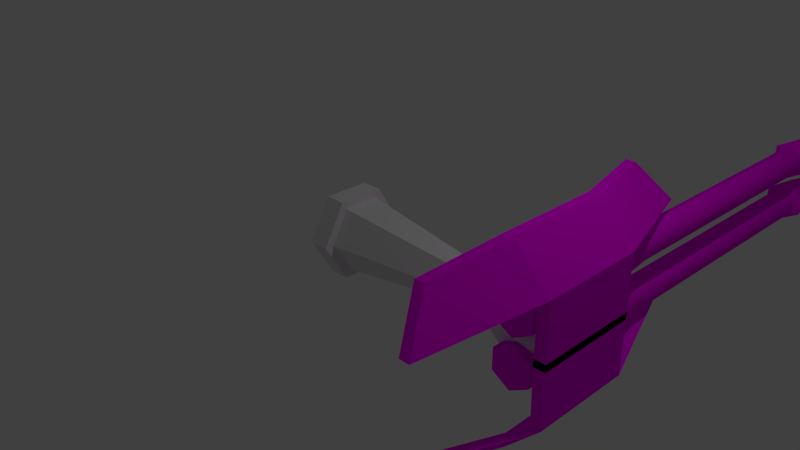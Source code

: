 # Source: gun.blend  (saved by Blender 2.73.0; exported with 4.5.12 LTS)
import bpy
from mathutils import Matrix  # noqa: F401  (used for matrix-valued properties, if any)

bpy.ops.wm.read_factory_settings(use_empty=True)
scene = bpy.context.scene
scene.name = 'Scene'

# ---- collections
col_collection_1 = bpy.data.collections.new('Collection 1'); scene.collection.children.link(col_collection_1)

# ---- images (referenced by path relative to the original .blend; pixels are not part of the script)
import os
ASSET_DIR = os.environ.get("B2B_ASSET_DIR", "")  # directory of the original .blend (textures are referenced by path, not embedded)
HERE = os.path.dirname(os.path.abspath(__file__))  # packed textures are extracted next to this script under _unpacked/

def load_image(name, relpath, width, height, colorspace="sRGB"):
    """Load a texture the original file referenced (path relative to the .blend, or extracted next to this script)."""
    p = next((c for c in (os.path.join(HERE, relpath), os.path.join(ASSET_DIR, relpath)) if relpath and os.path.exists(c)), "")
    if p:
        img = bpy.data.images.load(p, check_existing=True)
        img.name = name
    else:  # same state as the original file: an image datablock whose file is absent (Cycles renders it pink)
        img = bpy.data.images.new(name, width, height)
        img.source = "FILE"
        img.filepath = "//" + (relpath or name)
    img.colorspace_settings.name = colorspace
    return img
img_metal_gun_tga = load_image('metal_gun.tga', 'metal_gun.tga', 1024, 1024, 'sRGB')

# ---- materials (node trees are filled in below, after node groups)
mat_gun = bpy.data.materials.new('Gun')
mat_gun.alpha_threshold = 0.0
mat_gun.roughness = 0.5
mat_gun.line_color = (0.0, 0.0, 0.0, 1.0)

# ---- material node trees
mat_gun.use_nodes = True; mat_gun.node_tree.nodes.clear()
_N = mat_gun.node_tree.nodes; _L = mat_gun.node_tree.links
n0 = _N.new('ShaderNodeOutputMaterial'); n0.name = 'Material Output'; n0.location = (300, 300)
n1 = _N.new('ShaderNodeBsdfDiffuse'); n1.name = 'Diffuse BSDF'; n1.location = (10, 300)
n2 = _N.new('ShaderNodeTexImage'); n2.name = 'Image Texture'; n2.location = (-180, 300)
n2.width = 140
n2.image = img_metal_gun_tga
_L.new(n1.outputs[0], n0.inputs[0])
_L.new(n2.outputs[0], n1.inputs[0])
n0.is_active_output = True

# ---- world
world_world = bpy.data.worlds.new('World'); scene.world = world_world
world_world.color = (0.05088, 0.05088, 0.05088)
world_world.use_sun_shadow = False
world_world.sun_shadow_jitter_overblur = 0.0
world_world.cycles.sampling_method = 'MANUAL'
world_world.cycles.sample_map_resolution = 256

# ---- cameras
cam_camera = bpy.data.cameras.new('Camera')
cam_camera.clip_end = 100.0
cam_camera.lens = 35.0
cam_camera.sensor_width = 32.0
cam_camera.sensor_height = 18.0
cam_camera.ortho_scale = 7.314
cam_camera.dof.focus_distance = 0.0

# ---- lights
light_lamp = bpy.data.lights.new('Lamp', 'POINT')
light_lamp.transmission_factor = 0.0
light_lamp.cutoff_distance = 30.0
light_lamp.energy = 100.0
light_lamp.shadow_buffer_clip_start = 1.001
light_lamp.shadow_soft_size = 0.1
light_lamp.shadow_maximum_resolution = 0.006
light_lamp.use_absolute_resolution = True
light_lamp.cycles.use_multiple_importance_sampling = False

# ---- meshes
me_cylinder_001 = bpy.data.meshes.new('Cylinder.001')
me_cylinder_001.from_pydata([(0.0, 1.0, -1.0), (0.0, 1.0, 1.0), (0.866, 0.5, -1.0), (0.866, 0.5, 1.0), (0.866, -0.5, -1.0), (0.866, -0.5, 1.0), (-8.742e-08, -1.0, -1.0), (-8.742e-08, -1.0, 1.0), (-0.866, -0.5, -1.0), (-0.866, -0.5, 1.0), (-0.866, 0.5, -1.0), (-0.866, 0.5, 1.0), (8.552e-09, 1.43, 1.033), (1.239, 0.7152, 1.033), (1.239, -0.7152, 1.033), (-1.165e-07, -1.43, 1.033), (-1.239, -0.7152, 1.033), (-1.239, 0.7152, 1.033), (6.305e-09, 1.055, 1.326), (0.9133, 0.5273, 1.326), (0.9133, -0.5273, 1.326), (-8.589e-08, -1.055, 1.326), (-0.9133, -0.5273, 1.326), (-0.9133, 0.5273, 1.326), (3.08e-06, 1.417, -1.404), (1.227, 0.7085, -1.404), (1.227, -0.7085, -1.404), (2.956e-06, -1.417, -1.404), (-1.227, -0.7085, -1.404), (-1.227, 0.7085, -1.404), (3.08e-06, 1.417, -2.067), (1.227, 0.7085, -2.067), (1.227, -0.7085, -2.067), (2.956e-06, -1.417, -2.067), (-1.227, -0.7085, -2.067), (-1.227, 0.7085, -2.067)], [], [(0, 1, 3, 2), (2, 3, 5, 4), (4, 5, 7, 6), (6, 7, 9, 8), (1, 11, 17, 12), (10, 11, 1, 0), (8, 9, 11, 10), (10, 0, 24, 29), (12, 17, 23, 18), (11, 9, 16, 17), (9, 7, 15, 16), (7, 5, 14, 15), (5, 3, 13, 14), (3, 1, 12, 13), (19, 18, 23, 22, 21, 20), (17, 16, 22, 23), (16, 15, 21, 22), (15, 14, 20, 21), (14, 13, 19, 20), (13, 12, 18, 19), (29, 24, 30, 35), (8, 10, 29, 28), (6, 8, 28, 27), (4, 6, 27, 26), (2, 4, 26, 25), (0, 2, 25, 24), (30, 31, 32, 33, 34, 35), (28, 29, 35, 34), (27, 28, 34, 33), (26, 27, 33, 32), (25, 26, 32, 31), (24, 25, 31, 30)])
me_cylinder_001.polygons.foreach_set('use_smooth', [True] * 32)
_k = set([(0, 2), (0, 10), (1, 3), (1, 11), (2, 4), (3, 5), (4, 6), (5, 7), (6, 8), (7, 9), (8, 10), (9, 11), (12, 13), (12, 17), (13, 14), (14, 15), (15, 16), (16, 17), (18, 19), (18, 23), (19, 20), (20, 21), (21, 22), (22, 23), (30, 31), (30, 35), (31, 32), (32, 33), (33, 34), (34, 35)])
me_cylinder_001.attributes.new('sharp_edge', 'BOOLEAN', 'EDGE').data.foreach_set('value', [ (min(e.vertices), max(e.vertices)) in _k for e in me_cylinder_001.edges])
_uv = me_cylinder_001.uv_layers.new(name='UVMap')
_uv.uv.foreach_set('vector', [0.6795, 0.4906, 0.0982, 0.4882, 0.1035, 0.521, 0.6745, 0.5259, 0.6745, 0.5259, 0.1035, 0.521, 0.1024, 0.5729, 0.6754, 0.5819, 0.6754, 0.5819, 0.1024, 0.5729, 0.09592, 0.5939, 0.6814, 0.6049, 0.6814, 0.6049, 0.09592, 0.5939, 0.09036, 0.5616, 0.6866, 0.5701, 0.0982, 0.4882, 0.09154, 0.5077, 0.08001, 0.493, 0.08986, 0.4656, 0.6856, 0.5118, 0.09154, 0.5077, 0.0982, 0.4882, 0.6795, 0.4906, 0.6866, 0.5701, 0.09036, 0.5616, 0.09154, 0.5077, 0.6856, 0.5118, 0.6856, 0.5118, 0.6795, 0.4906, 0.8079, 0.4671, 0.821, 0.4971, 0.08986, 0.4656, 0.08001, 0.493, 0.002803, 0.5053, 0.01167, 0.485, 0.09154, 0.5077, 0.09036, 0.5616, 0.07825, 0.5706, 0.08001, 0.493, 0.09036, 0.5616, 0.09592, 0.5939, 0.08651, 0.6167, 0.07825, 0.5706, 0.09592, 0.5939, 0.1024, 0.5729, 0.09598, 0.5862, 0.08651, 0.6167, 0.1024, 0.5729, 0.1035, 0.521, 0.09757, 0.5126, 0.09598, 0.5862, 0.1035, 0.521, 0.0982, 0.4882, 0.08986, 0.4656, 0.09757, 0.5126, 0.01872, 0.5192, 0.01167, 0.485, 0.002803, 0.5053, 0.001247, 0.5615, 0.008672, 0.5952, 0.01728, 0.5732, 0.08001, 0.493, 0.07825, 0.5706, 0.001247, 0.5615, 0.002803, 0.5053, 0.07825, 0.5706, 0.08651, 0.6167, 0.008672, 0.5952, 0.001247, 0.5615, 0.08651, 0.6167, 0.09598, 0.5862, 0.01728, 0.5732, 0.008672, 0.5952, 0.09598, 0.5862, 0.09757, 0.5126, 0.01872, 0.5192, 0.01728, 0.5732, 0.09757, 0.5126, 0.08986, 0.4656, 0.01167, 0.485, 0.01872, 0.5192, 0.821, 0.4971, 0.8079, 0.4671, 1.028, 0.4674, 1.049, 0.4983, 0.6866, 0.5701, 0.6856, 0.5118, 0.821, 0.4971, 0.8232, 0.5819, 0.6814, 0.6049, 0.6866, 0.5701, 0.8232, 0.5819, 0.8119, 0.6317, 0.6754, 0.5819, 0.6814, 0.6049, 0.8119, 0.6317, 0.7993, 0.5981, 0.6745, 0.5259, 0.6754, 0.5819, 0.7993, 0.5981, 0.7974, 0.5181, 0.6795, 0.4906, 0.6745, 0.5259, 0.7974, 0.5181, 0.8079, 0.4671, 1.028, 0.4674, 1.012, 0.5198, 1.015, 0.6019, 1.035, 0.6366, 1.053, 0.5855, 1.049, 0.4983, 0.8232, 0.5819, 0.821, 0.4971, 1.049, 0.4983, 1.053, 0.5855, 0.8119, 0.6317, 0.8232, 0.5819, 1.053, 0.5855, 1.035, 0.6366, 0.7993, 0.5981, 0.8119, 0.6317, 1.035, 0.6366, 1.015, 0.6019, 0.7974, 0.5181, 0.7993, 0.5981, 1.015, 0.6019, 1.012, 0.5198, 0.8079, 0.4671, 0.7974, 0.5181, 1.012, 0.5198, 1.028, 0.4674])
me_cylinder_001.materials.append(mat_gun)
me_cylinder_001.use_remesh_preserve_volume = False
me_cylinder_001.use_remesh_preserve_attributes = False
me_cylinder_001.use_mirror_vertex_groups = False
me_cylinder_001.update()
me_cylinder_003 = bpy.data.meshes.new('Cylinder.003')
me_cylinder_003.from_pydata([(0.0, 1.0, -1.0), (0.0, 1.0, 1.0), (0.866, 0.5, -1.0), (0.866, 0.5, 1.0), (0.866, -0.5, -1.0), (0.866, -0.5, 1.0), (-8.742e-08, -1.0, -1.0), (-8.742e-08, -1.0, 1.0), (-0.866, -0.5, -1.0), (-0.866, -0.5, 1.0), (-0.866, 0.5, -1.0), (-0.866, 0.5, 1.0), (1.164e-08, 1.114, 1.137), (0.9649, 0.5571, 1.137), (0.9649, -0.5571, 1.137), (-8.577e-08, -1.114, 1.137), (-0.9649, -0.5571, 1.137), (-0.9649, 0.5571, 1.137), (1.164e-08, 1.114, 1.513), (0.9649, 0.5571, 1.513), (0.9649, -0.5571, 1.513), (-8.577e-08, -1.114, 1.513), (-0.9649, -0.5571, 1.513), (-0.9649, 0.5571, 1.513), (7.154e-08, 1.941, 2.046), (1.681, 0.9707, 2.046), (1.681, -0.9707, 2.046), (-9.819e-08, -1.941, 2.046), (-1.681, -0.9707, 2.046), (-1.681, 0.9707, 2.046), (0.03999, 1.941, 5.289), (1.721, 0.9707, 5.289), (1.721, -0.9707, 5.289), (0.03999, -1.941, 5.289), (-1.641, -0.9707, 5.289), (-1.641, 0.9707, 5.289), (-0.0229, 1.877, -7.909), (1.603, 0.9387, -7.909), (1.603, -0.9387, -7.909), (-0.0229, -1.877, -7.909), (-1.649, -0.9387, -7.909), (-1.649, 0.9387, -7.909), (-0.0229, 2.348, -7.909), (2.011, 1.174, -7.909), (2.011, -1.174, -7.909), (-0.0229, -2.348, -7.909), (-2.056, -1.174, -7.909), (-2.056, 1.174, -7.909), (-0.0229, 2.348, -8.997), (2.011, 1.174, -8.997), (2.011, -1.174, -8.997), (-0.0229, -2.348, -8.997), (-2.056, -1.174, -8.997), (-2.056, 1.174, -8.997)], [], [(0, 1, 3, 2), (2, 3, 5, 4), (4, 5, 7, 6), (6, 7, 9, 8), (1, 11, 17, 12), (10, 11, 1, 0), (8, 9, 11, 10), (10, 0, 36, 41), (12, 17, 23, 18), (11, 9, 16, 17), (9, 7, 15, 16), (7, 5, 14, 15), (5, 3, 13, 14), (3, 1, 12, 13), (18, 23, 29, 24), (17, 16, 22, 23), (16, 15, 21, 22), (15, 14, 20, 21), (14, 13, 19, 20), (13, 12, 18, 19), (24, 29, 35, 30), (23, 22, 28, 29), (22, 21, 27, 28), (21, 20, 26, 27), (20, 19, 25, 26), (19, 18, 24, 25), (31, 30, 35, 34, 33, 32), (29, 28, 34, 35), (28, 27, 33, 34), (27, 26, 32, 33), (26, 25, 31, 32), (25, 24, 30, 31), (41, 36, 42, 47), (8, 10, 41, 40), (6, 8, 40, 39), (4, 6, 39, 38), (2, 4, 38, 37), (0, 2, 37, 36), (47, 42, 48, 53), (40, 41, 47, 46), (39, 40, 46, 45), (38, 39, 45, 44), (37, 38, 44, 43), (36, 37, 43, 42), (48, 49, 50, 51, 52, 53), (46, 47, 53, 52), (45, 46, 52, 51), (44, 45, 51, 50), (43, 44, 50, 49), (42, 43, 49, 48)])
me_cylinder_003.use_remesh_preserve_volume = False
me_cylinder_003.use_remesh_preserve_attributes = False
me_cylinder_003.use_mirror_vertex_groups = False
me_cylinder_003.update()
me_cube_001 = bpy.data.meshes.new('Cube.001')
me_cube_001.from_pydata([(-1.285, -1.0, -0.05014), (-1.0, 1.0, -0.05014), (1.0, 1.0, -0.05014), (1.0, -1.0, -0.05014), (-1.0, -1.0, 0.785), (-1.0, 1.0, 0.785), (1.0, 1.0, 0.785), (1.0, -1.0, 0.785), (-8.001, -1.0, 1.283), (-8.001, 1.0, 1.283), (-6.001, 1.0, 1.283), (-6.001, -1.0, 1.283), (-6.643, -3.122, 0.5884), (-4.643, -3.122, 0.5884), (-11.06, -2.416, 1.087), (-9.064, -2.416, 1.087), (-9.873, 3.556, 0.6148), (-7.873, 3.556, 0.6148), (-14.75, 3.031, 1.113), (-12.75, 3.031, 1.113)], [], [(4, 5, 1, 0), (5, 6, 2, 1), (6, 7, 3, 2), (7, 4, 0, 3), (0, 1, 2, 3), (7, 11, 15, 13), (11, 10, 9, 8), (7, 6, 10, 11), (5, 9, 18, 16), (5, 4, 8, 9), (12, 13, 15, 14), (8, 4, 12, 14), (11, 8, 14, 15), (4, 7, 13, 12), (17, 16, 18, 19), (10, 6, 17, 19), (9, 10, 19, 18), (6, 5, 16, 17)])
_uv = me_cube_001.uv_layers.new(name='UVMap')
_uv.uv.foreach_set('vector', [0.01294, 0.6273, 0.5055, 0.6273, 0.5055, 0.9999, 0.01294, 0.9999, 0.502, 0.6248, 0.004005, 0.6248, 0.004005, 0.9919, 0.502, 0.9919, 0.4945, 1.002, 6.461e-05, 1.002, 6.461e-05, 0.6295, 0.4945, 0.6295, 0.502, 0.6239, 0.004005, 0.6239, 0.004005, 0.991, 0.502, 0.991, 0.0, 0.0, 0.0, 0.0, 0.0, 0.0, 0.0, 0.0, 0.5013, 0.9994, 0.01248, 0.9994, 0.01248, 0.6372, 0.5013, 0.6372, 0.0, 0.0, 0.0, 0.0, 0.0, 0.0, 0.0, 0.0, 0.4969, 0.6295, 0.4969, 0.9978, 0.007206, 0.9978, 0.007206, 0.6295, 0.493, 1.001, 0.002373, 1.001, 0.002373, 0.6347, 0.493, 0.6347, 0.5043, 0.6309, 0.5043, 0.9969, 0.009065, 0.9969, 0.009065, 0.6309, 0.5034, 0.6248, 0.00536, 0.6248, 0.00536, 0.9919, 0.5034, 0.9919, 0.4968, 0.6339, 0.4968, 0.9952, 0.01265, 0.9952, 0.01265, 0.6339, 0.0, 0.0, 0.0, 0.0, 0.0, 0.0, 0.0, 0.0, 0.0, 0.0, 0.0, 0.0, 0.0, 0.0, 0.0, 0.0, 0.5034, 0.6269, 0.00536, 0.6269, 0.00536, 0.994, 0.5034, 0.994, 0.4998, 0.6247, 0.4998, 0.9996, 0.005318, 0.9996, 0.005318, 0.6247, 0.0, 0.0, 0.0, 0.0, 0.0, 0.0, 0.0, 0.0, 0.0, 0.0, 0.0, 0.0, 0.0, 0.0, 0.0, 0.0])
me_cube_001.materials.append(mat_gun)
me_cube_001.use_remesh_preserve_volume = False
me_cube_001.use_remesh_preserve_attributes = False
me_cube_001.use_mirror_vertex_groups = False
me_cube_001.update()
me_cylinder_002 = bpy.data.meshes.new('Cylinder.002')
me_cylinder_002.from_pydata([(0.0, 1.0, -1.0), (0.0, 1.0, 1.0), (0.866, 0.5, -1.0), (0.866, 0.5, 1.0), (0.866, -0.5, -1.0), (0.866, -0.5, 1.0), (-8.742e-08, -1.0, -1.0), (-8.742e-08, -1.0, 1.0), (-0.866, -0.5, -1.0), (-0.866, -0.5, 1.0), (-0.866, 0.5, -1.0), (-0.866, 0.5, 1.0), (8.552e-09, 1.43, 1.033), (1.239, 0.7152, 1.033), (1.239, -0.7152, 1.033), (-1.165e-07, -1.43, 1.033), (-1.239, -0.7152, 1.033), (-1.239, 0.7152, 1.033), (6.305e-09, 1.055, 1.326), (0.9133, 0.5273, 1.326), (0.9133, -0.5273, 1.326), (-8.589e-08, -1.055, 1.326), (-0.9133, -0.5273, 1.326), (-0.9133, 0.5273, 1.326), (3.08e-06, 1.417, -1.404), (1.227, 0.7085, -1.404), (1.227, -0.7085, -1.404), (2.956e-06, -1.417, -1.404), (-1.227, -0.7085, -1.404), (-1.227, 0.7085, -1.404), (3.08e-06, 1.417, -2.067), (1.227, 0.7085, -2.067), (1.227, -0.7085, -2.067), (2.956e-06, -1.417, -2.067), (-1.227, -0.7085, -2.067), (-1.227, 0.7085, -2.067)], [], [(0, 1, 3, 2), (2, 3, 5, 4), (4, 5, 7, 6), (6, 7, 9, 8), (1, 11, 17, 12), (10, 11, 1, 0), (8, 9, 11, 10), (10, 0, 24, 29), (12, 17, 23, 18), (11, 9, 16, 17), (9, 7, 15, 16), (7, 5, 14, 15), (5, 3, 13, 14), (3, 1, 12, 13), (19, 18, 23, 22, 21, 20), (17, 16, 22, 23), (16, 15, 21, 22), (15, 14, 20, 21), (14, 13, 19, 20), (13, 12, 18, 19), (29, 24, 30, 35), (8, 10, 29, 28), (6, 8, 28, 27), (4, 6, 27, 26), (2, 4, 26, 25), (0, 2, 25, 24), (30, 31, 32, 33, 34, 35), (28, 29, 35, 34), (27, 28, 34, 33), (26, 27, 33, 32), (25, 26, 32, 31), (24, 25, 31, 30)])
me_cylinder_002.polygons.foreach_set('use_smooth', [True] * 32)
_k = set([(0, 2), (0, 10), (1, 3), (1, 11), (2, 4), (3, 5), (4, 6), (5, 7), (6, 8), (7, 9), (8, 10), (9, 11), (12, 13), (12, 17), (13, 14), (14, 15), (15, 16), (16, 17), (18, 19), (18, 23), (19, 20), (20, 21), (21, 22), (22, 23), (30, 31), (30, 35), (31, 32), (32, 33), (33, 34), (34, 35)])
me_cylinder_002.attributes.new('sharp_edge', 'BOOLEAN', 'EDGE').data.foreach_set('value', [ (min(e.vertices), max(e.vertices)) in _k for e in me_cylinder_002.edges])
_uv = me_cylinder_002.uv_layers.new(name='UVMap')
_uv.uv.foreach_set('vector', [0.6795, 0.4906, 0.0982, 0.4882, 0.1035, 0.521, 0.6745, 0.5259, 0.6745, 0.5259, 0.1035, 0.521, 0.1024, 0.5729, 0.6754, 0.5819, 0.6754, 0.5819, 0.1024, 0.5729, 0.09592, 0.5939, 0.6814, 0.6049, 0.6814, 0.6049, 0.09592, 0.5939, 0.09036, 0.5616, 0.6866, 0.5701, 0.0982, 0.4882, 0.09154, 0.5077, 0.08001, 0.493, 0.08986, 0.4656, 0.6856, 0.5118, 0.09154, 0.5077, 0.0982, 0.4882, 0.6795, 0.4906, 0.6866, 0.5701, 0.09036, 0.5616, 0.09154, 0.5077, 0.6856, 0.5118, 0.6856, 0.5118, 0.6795, 0.4906, 0.8079, 0.4671, 0.821, 0.4971, 0.08986, 0.4656, 0.08001, 0.493, 0.002803, 0.5053, 0.01167, 0.485, 0.09154, 0.5077, 0.09036, 0.5616, 0.07825, 0.5706, 0.08001, 0.493, 0.09036, 0.5616, 0.09592, 0.5939, 0.08651, 0.6167, 0.07825, 0.5706, 0.09592, 0.5939, 0.1024, 0.5729, 0.09598, 0.5862, 0.08651, 0.6167, 0.1024, 0.5729, 0.1035, 0.521, 0.09757, 0.5126, 0.09598, 0.5862, 0.1035, 0.521, 0.0982, 0.4882, 0.08986, 0.4656, 0.09757, 0.5126, 0.01872, 0.5192, 0.01167, 0.485, 0.002803, 0.5053, 0.001247, 0.5615, 0.008672, 0.5952, 0.01728, 0.5732, 0.08001, 0.493, 0.07825, 0.5706, 0.001247, 0.5615, 0.002803, 0.5053, 0.07825, 0.5706, 0.08651, 0.6167, 0.008672, 0.5952, 0.001247, 0.5615, 0.08651, 0.6167, 0.09598, 0.5862, 0.01728, 0.5732, 0.008672, 0.5952, 0.09598, 0.5862, 0.09757, 0.5126, 0.01872, 0.5192, 0.01728, 0.5732, 0.09757, 0.5126, 0.08986, 0.4656, 0.01167, 0.485, 0.01872, 0.5192, 0.821, 0.4971, 0.8079, 0.4671, 1.028, 0.4674, 1.049, 0.4983, 0.6866, 0.5701, 0.6856, 0.5118, 0.821, 0.4971, 0.8232, 0.5819, 0.6814, 0.6049, 0.6866, 0.5701, 0.8232, 0.5819, 0.8119, 0.6317, 0.6754, 0.5819, 0.6814, 0.6049, 0.8119, 0.6317, 0.7993, 0.5981, 0.6745, 0.5259, 0.6754, 0.5819, 0.7993, 0.5981, 0.7974, 0.5181, 0.6795, 0.4906, 0.6745, 0.5259, 0.7974, 0.5181, 0.8079, 0.4671, 1.028, 0.4674, 1.012, 0.5198, 1.015, 0.6019, 1.035, 0.6366, 1.053, 0.5855, 1.049, 0.4983, 0.8232, 0.5819, 0.821, 0.4971, 1.049, 0.4983, 1.053, 0.5855, 0.8119, 0.6317, 0.8232, 0.5819, 1.053, 0.5855, 1.035, 0.6366, 0.7993, 0.5981, 0.8119, 0.6317, 1.035, 0.6366, 1.015, 0.6019, 0.7974, 0.5181, 0.7993, 0.5981, 1.015, 0.6019, 1.012, 0.5198, 0.8079, 0.4671, 0.7974, 0.5181, 1.012, 0.5198, 1.028, 0.4674])
me_cylinder_002.materials.append(mat_gun)
me_cylinder_002.use_remesh_preserve_volume = False
me_cylinder_002.use_remesh_preserve_attributes = False
me_cylinder_002.use_mirror_vertex_groups = False
me_cylinder_002.update()

# ---- objects
ob_cylinder_000 = bpy.data.objects.new('Cylinder.000', me_cylinder_001)
ob_cylinder_002 = bpy.data.objects.new('Cylinder.002', me_cylinder_003)
ob_cube = bpy.data.objects.new('Cube', me_cube_001)
ob_cylinder_001 = bpy.data.objects.new('Cylinder.001', me_cylinder_002)
ob_lamp = bpy.data.objects.new('Lamp', light_lamp)
ob_camera = bpy.data.objects.new('Camera', cam_camera)

# ---- transforms, parenting, visibility, modifiers, constraints
ob_cylinder_000.location = (2.983, 3.128, 0.1082)
ob_cylinder_000.rotation_euler = (-1.588, -0.0, 0.0)
ob_cylinder_000.scale = (0.1935, 0.1935, 1.918)
ob_cylinder_000.lineart.crease_threshold = 0.0
_m = ob_cylinder_000.modifiers.new('EdgeSplit', 'EDGE_SPLIT')
_m.use_edge_angle = False
ob_cylinder_002.location = (2.104, -0.2803, 0.4719)
ob_cylinder_002.rotation_euler = (0.0, 1.555, 0.0)
ob_cylinder_002.scale = (0.2498, 0.2498, 0.2498)
ob_cylinder_002.lineart.crease_threshold = 0.0
ob_cube.location = (3.427, -0.2928, 0.4846)
ob_cube.scale = (0.06525, 0.6618, 0.9471)
ob_cube.lineart.crease_threshold = 0.0
_m = ob_cube.modifiers.new('Mirror', 'MIRROR')
_m.use_axis = (False, False, True)
ob_cylinder_001.location = (2.983, 3.128, 0.7402)
ob_cylinder_001.rotation_euler = (-1.588, -0.0, 0.0)
ob_cylinder_001.scale = (0.1935, 0.1935, 1.918)
ob_cylinder_001.lineart.crease_threshold = 0.0
_m = ob_cylinder_001.modifiers.new('EdgeSplit', 'EDGE_SPLIT')
_m.use_edge_angle = False
ob_lamp.location = (4.076, 1.005, 5.904)
ob_lamp.rotation_euler = (0.6503, 0.05522, 1.866)
ob_lamp.lock_rotations_4d = False
ob_lamp.empty_display_type = 'ARROWS'
ob_lamp.color = (0.0, 0.0, 0.0, 0.0)
ob_lamp.lineart.crease_threshold = 0.0
ob_camera.location = (7.481, -6.508, 5.344)
ob_camera.rotation_euler = (1.109, 0.01082, 0.8149)
ob_camera.lock_rotations_4d = False
ob_camera.empty_display_type = 'ARROWS'
ob_camera.color = (0.0, 0.0, 0.0, 0.0)
ob_camera.display_type = 'WIRE'
ob_camera.lineart.crease_threshold = 0.0

# ---- collection membership
col_collection_1.objects.link(ob_cylinder_000)
col_collection_1.objects.link(ob_cylinder_002)
col_collection_1.objects.link(ob_cube)
col_collection_1.objects.link(ob_cylinder_001)
col_collection_1.objects.link(ob_lamp)
col_collection_1.objects.link(ob_camera)

# ---- scene / render settings (as saved in the file)
scene.camera = ob_camera
scene.frame_start = 1; scene.frame_end = 250; scene.frame_set(1)
scene.render.engine = 'CYCLES'
scene.render.resolution_percentage = 50
scene.render.dither_intensity = 0.0
scene.cycles.use_denoising = False
scene.cycles.samples = 10
scene.cycles.sampling_pattern = 'TABULATED_SOBOL'
scene.cycles.light_sampling_threshold = 0.0
scene.cycles.use_adaptive_sampling = False
scene.cycles.use_light_tree = False
scene.cycles.blur_glossy = 0.0
scene.cycles.volume_bounces = 1
scene.cycles.pixel_filter_type = 'GAUSSIAN'
scene.cycles.sample_clamp_indirect = 0.0
scene.view_settings.view_transform = 'Standard'
bpy.context.view_layer.update()
